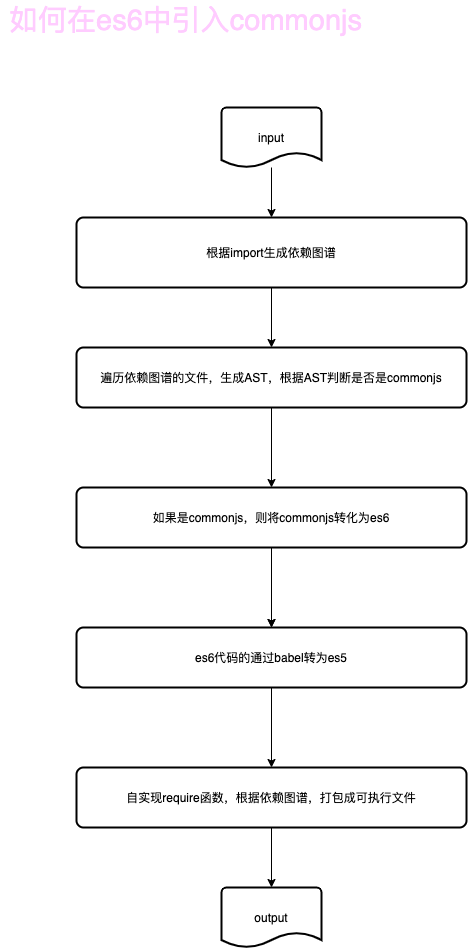

The diagram above was exported from draw.io. Its source (the exported page's mxGraphModel, read from the mxfile embedded in the PNG):
<mxGraphModel dx="1212" dy="540" grid="1" gridSize="10" guides="1" tooltips="1" connect="1" arrows="1" fold="1" page="1" pageScale="1" pageWidth="827" pageHeight="1169" math="0" shadow="0">
  <root>
    <mxCell id="0" />
    <mxCell id="1" parent="0" />
    <mxCell id="8" value="" style="edgeStyle=orthogonalEdgeStyle;rounded=0;orthogonalLoop=1;jettySize=auto;html=1;" edge="1" parent="1" source="3" target="4">
      <mxGeometry relative="1" as="geometry" />
    </mxCell>
    <mxCell id="3" value="input" style="strokeWidth=2;html=1;shape=mxgraph.flowchart.document2;whiteSpace=wrap;size=0.25;" vertex="1" parent="1">
      <mxGeometry x="265" y="160" width="100" height="60" as="geometry" />
    </mxCell>
    <mxCell id="9" value="" style="edgeStyle=orthogonalEdgeStyle;rounded=0;orthogonalLoop=1;jettySize=auto;html=1;" edge="1" parent="1" source="4" target="5">
      <mxGeometry relative="1" as="geometry" />
    </mxCell>
    <mxCell id="4" value="根据import生成依赖图谱" style="rounded=1;whiteSpace=wrap;html=1;absoluteArcSize=1;arcSize=14;strokeWidth=2;" vertex="1" parent="1">
      <mxGeometry x="120" y="270" width="390" height="70" as="geometry" />
    </mxCell>
    <mxCell id="7" value="" style="edgeStyle=orthogonalEdgeStyle;rounded=0;orthogonalLoop=1;jettySize=auto;html=1;" edge="1" parent="1" source="5" target="6">
      <mxGeometry relative="1" as="geometry" />
    </mxCell>
    <mxCell id="5" value="遍历依赖图谱的文件，生成AST，根据AST判断是否是commonjs" style="rounded=1;whiteSpace=wrap;html=1;absoluteArcSize=1;arcSize=14;strokeWidth=2;" vertex="1" parent="1">
      <mxGeometry x="120" y="400" width="390" height="60" as="geometry" />
    </mxCell>
    <mxCell id="11" value="" style="edgeStyle=orthogonalEdgeStyle;rounded=0;orthogonalLoop=1;jettySize=auto;html=1;" edge="1" parent="1" source="6" target="10">
      <mxGeometry relative="1" as="geometry" />
    </mxCell>
    <mxCell id="12" value="" style="edgeStyle=orthogonalEdgeStyle;rounded=0;orthogonalLoop=1;jettySize=auto;html=1;" edge="1" parent="1" source="6" target="10">
      <mxGeometry relative="1" as="geometry" />
    </mxCell>
    <mxCell id="6" value="如果是commonjs，则将commonjs转化为es6" style="rounded=1;whiteSpace=wrap;html=1;absoluteArcSize=1;arcSize=14;strokeWidth=2;" vertex="1" parent="1">
      <mxGeometry x="120" y="540" width="390" height="60" as="geometry" />
    </mxCell>
    <mxCell id="14" value="" style="edgeStyle=orthogonalEdgeStyle;rounded=0;orthogonalLoop=1;jettySize=auto;html=1;" edge="1" parent="1" source="10" target="13">
      <mxGeometry relative="1" as="geometry" />
    </mxCell>
    <mxCell id="10" value="es6代码的通过babel转为es5" style="rounded=1;whiteSpace=wrap;html=1;absoluteArcSize=1;arcSize=14;strokeWidth=2;" vertex="1" parent="1">
      <mxGeometry x="120" y="680" width="390" height="60" as="geometry" />
    </mxCell>
    <mxCell id="16" value="" style="edgeStyle=orthogonalEdgeStyle;rounded=0;orthogonalLoop=1;jettySize=auto;html=1;" edge="1" parent="1" source="13" target="15">
      <mxGeometry relative="1" as="geometry" />
    </mxCell>
    <mxCell id="13" value="自实现require函数，根据依赖图谱，打包成可执行文件" style="rounded=1;whiteSpace=wrap;html=1;absoluteArcSize=1;arcSize=14;strokeWidth=2;" vertex="1" parent="1">
      <mxGeometry x="120" y="820" width="390" height="60" as="geometry" />
    </mxCell>
    <mxCell id="15" value="output" style="strokeWidth=2;html=1;shape=mxgraph.flowchart.document2;whiteSpace=wrap;size=0.25;" vertex="1" parent="1">
      <mxGeometry x="265" y="940" width="100" height="60" as="geometry" />
    </mxCell>
    <mxCell id="18" value="如何在es6中引入commonjs" style="text;html=1;align=center;verticalAlign=middle;resizable=0;points=[];autosize=1;fontSize=29;fontColor=#FFCCFF;" vertex="1" parent="1">
      <mxGeometry x="44" y="53" width="370" height="40" as="geometry" />
    </mxCell>
  </root>
</mxGraphModel>